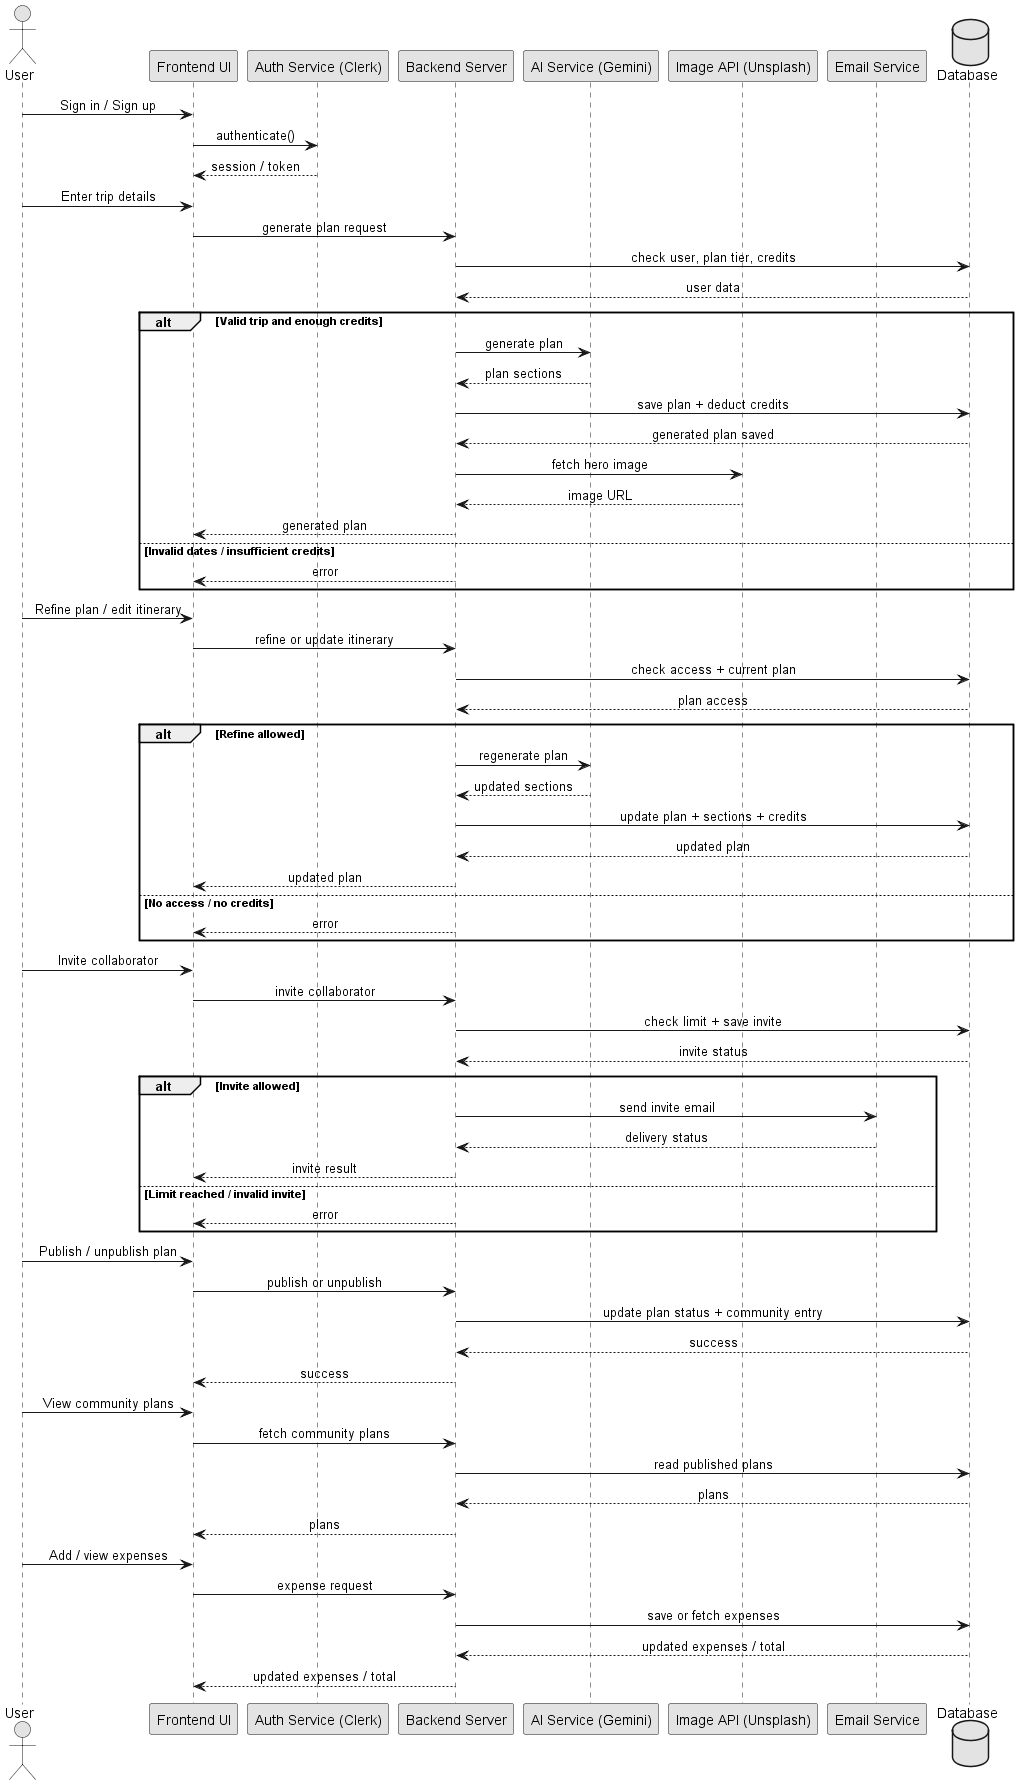

The diagram above was rendered by PlantUML. Its source (embedded in the PNG):
@startuml
skinparam monochrome true
skinparam shadowing false
skinparam sequenceMessageAlign center
skinparam linetype ortho

actor User
participant "Frontend UI" as UI
participant "Auth Service (Clerk)" as Auth
participant "Backend Server" as BE
participant "AI Service (Gemini)" as AI
participant "Image API (Unsplash)" as IMG
participant "Email Service" as Mail
database "Database" as DB

' ================= AUTH =================
User -> UI : Sign in / Sign up
UI -> Auth : authenticate()
Auth --> UI : session / token

' ================= GENERATE PLAN =================
User -> UI : Enter trip details
UI -> BE : generate plan request
BE -> DB : check user, plan tier, credits
DB --> BE : user data

alt Valid trip and enough credits
    BE -> AI : generate plan
    AI --> BE : plan sections
    BE -> DB : save plan + deduct credits
    DB --> BE : generated plan saved
    BE -> IMG : fetch hero image
    IMG --> BE : image URL
    BE --> UI : generated plan
else Invalid dates / insufficient credits
    BE --> UI : error
end

' ================= REFINE / EDIT PLAN =================
User -> UI : Refine plan / edit itinerary
UI -> BE : refine or update itinerary
BE -> DB : check access + current plan
DB --> BE : plan access

alt Refine allowed
    BE -> AI : regenerate plan
    AI --> BE : updated sections
    BE -> DB : update plan + sections + credits
    DB --> BE : updated plan
    BE --> UI : updated plan
else No access / no credits
    BE --> UI : error
end

' ================= COLLABORATE / PUBLISH / COMMUNITY =================
User -> UI : Invite collaborator
UI -> BE : invite collaborator
BE -> DB : check limit + save invite
DB --> BE : invite status

alt Invite allowed
    BE -> Mail : send invite email
    Mail --> BE : delivery status
    BE --> UI : invite result
else Limit reached / invalid invite
    BE --> UI : error
end

User -> UI : Publish / unpublish plan
UI -> BE : publish or unpublish
BE -> DB : update plan status + community entry
DB --> BE : success
BE --> UI : success

User -> UI : View community plans
UI -> BE : fetch community plans
BE -> DB : read published plans
DB --> BE : plans
BE --> UI : plans

' ================= EXPENSE TRACKING =================
User -> UI : Add / view expenses
UI -> BE : expense request
BE -> DB : save or fetch expenses
DB --> BE : updated expenses / total
BE --> UI : updated expenses / total

@enduml